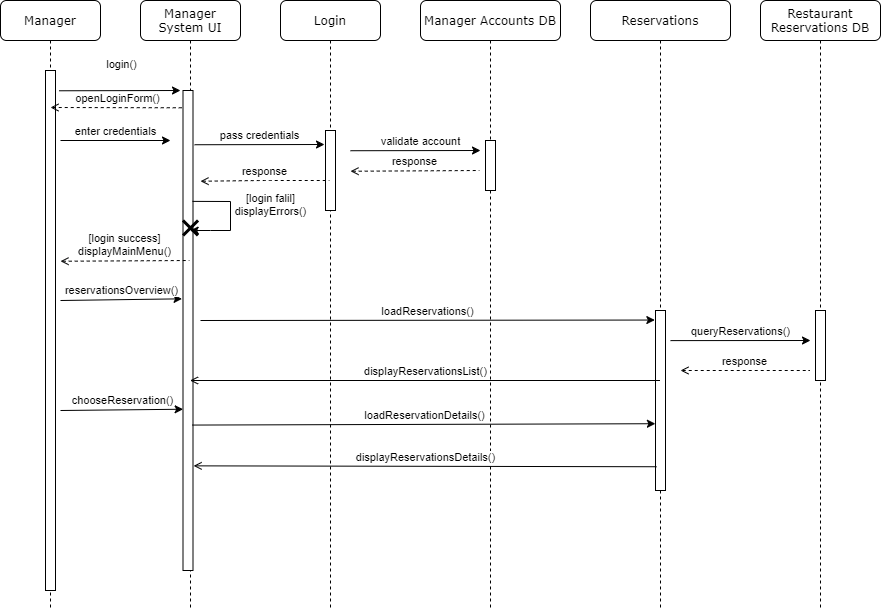

The diagram above was exported from draw.io. Its source (the exported page's mxGraphModel, read from the mxfile embedded in the PNG):
<mxGraphModel dx="865" dy="460" grid="1" gridSize="10" guides="1" tooltips="1" connect="1" arrows="1" fold="1" page="1" pageScale="1" pageWidth="1100" pageHeight="850" background="#ffffff" math="0" shadow="0">
  <root>
    <mxCell id="0" />
    <mxCell id="1" parent="0" />
    <mxCell id="7baba1c4bc27f4b0-2" value="Manager System UI" style="shape=umlLifeline;perimeter=lifelinePerimeter;whiteSpace=wrap;html=1;container=1;collapsible=0;recursiveResize=0;outlineConnect=0;rounded=1;shadow=0;comic=0;labelBackgroundColor=none;strokeWidth=1;fontFamily=Verdana;fontSize=12;align=center;" parent="1" vertex="1">
      <mxGeometry x="240" y="80" width="100" height="610" as="geometry" />
    </mxCell>
    <mxCell id="Vi_g9tyN8mJB8emRrdFW-2" value="" style="html=1;points=[];perimeter=orthogonalPerimeter;rounded=0;shadow=0;comic=0;labelBackgroundColor=none;strokeWidth=1;fontFamily=Verdana;fontSize=12;align=center;" parent="7baba1c4bc27f4b0-2" vertex="1">
      <mxGeometry x="42.5" y="90" width="10" height="480" as="geometry" />
    </mxCell>
    <mxCell id="10FlgZ1FpZTST2VJfqYc-13" value="[login falil]&lt;br&gt;displayErrors()" style="endArrow=classic;html=1;endFill=1;verticalAlign=bottom;rounded=0;exitX=0.95;exitY=0.231;exitDx=0;exitDy=0;exitPerimeter=0;" edge="1" parent="7baba1c4bc27f4b0-2" source="Vi_g9tyN8mJB8emRrdFW-2" target="7baba1c4bc27f4b0-2">
      <mxGeometry x="0.2501" y="-41" width="50" height="50" relative="1" as="geometry">
        <mxPoint x="70" y="240" as="sourcePoint" />
        <mxPoint x="110" y="280" as="targetPoint" />
        <Array as="points">
          <mxPoint x="90" y="201" />
          <mxPoint x="90" y="230" />
          <mxPoint x="70" y="230" />
        </Array>
        <mxPoint x="40" y="31" as="offset" />
      </mxGeometry>
    </mxCell>
    <mxCell id="10FlgZ1FpZTST2VJfqYc-25" value="" style="shape=umlDestroy;whiteSpace=wrap;html=1;strokeWidth=3;" vertex="1" parent="7baba1c4bc27f4b0-2">
      <mxGeometry x="42.5" y="220" width="15" height="15" as="geometry" />
    </mxCell>
    <mxCell id="7baba1c4bc27f4b0-4" value="Restaurant Reservations DB" style="shape=umlLifeline;perimeter=lifelinePerimeter;whiteSpace=wrap;html=1;container=1;collapsible=0;recursiveResize=0;outlineConnect=0;rounded=1;shadow=0;comic=0;labelBackgroundColor=none;strokeWidth=1;fontFamily=Verdana;fontSize=12;align=center;" parent="1" vertex="1">
      <mxGeometry x="860" y="80" width="120" height="610" as="geometry" />
    </mxCell>
    <mxCell id="Vi_g9tyN8mJB8emRrdFW-55" value="" style="html=1;points=[];perimeter=orthogonalPerimeter;rounded=0;shadow=0;comic=0;labelBackgroundColor=none;strokeWidth=1;fontFamily=Verdana;fontSize=12;align=center;" parent="7baba1c4bc27f4b0-4" vertex="1">
      <mxGeometry x="55" y="310" width="10" height="70" as="geometry" />
    </mxCell>
    <mxCell id="7baba1c4bc27f4b0-5" value="Login" style="shape=umlLifeline;perimeter=lifelinePerimeter;whiteSpace=wrap;html=1;container=1;collapsible=0;recursiveResize=0;outlineConnect=0;rounded=1;shadow=0;comic=0;labelBackgroundColor=none;strokeWidth=1;fontFamily=Verdana;fontSize=12;align=center;" parent="1" vertex="1">
      <mxGeometry x="380" y="80" width="100" height="610" as="geometry" />
    </mxCell>
    <mxCell id="Vi_g9tyN8mJB8emRrdFW-8" value="" style="html=1;points=[];perimeter=orthogonalPerimeter;rounded=0;shadow=0;comic=0;labelBackgroundColor=none;strokeWidth=1;fontFamily=Verdana;fontSize=12;align=center;" parent="7baba1c4bc27f4b0-5" vertex="1">
      <mxGeometry x="45" y="130" width="10" height="80" as="geometry" />
    </mxCell>
    <mxCell id="7baba1c4bc27f4b0-8" value="Manager" style="shape=umlLifeline;perimeter=lifelinePerimeter;whiteSpace=wrap;html=1;container=1;collapsible=0;recursiveResize=0;outlineConnect=0;rounded=1;shadow=0;comic=0;labelBackgroundColor=none;strokeWidth=1;fontFamily=Verdana;fontSize=12;align=center;" parent="1" vertex="1">
      <mxGeometry x="100" y="80" width="100" height="610" as="geometry" />
    </mxCell>
    <mxCell id="7baba1c4bc27f4b0-10" value="" style="html=1;points=[];perimeter=orthogonalPerimeter;rounded=0;shadow=0;comic=0;labelBackgroundColor=none;strokeWidth=1;fontFamily=Verdana;fontSize=12;align=center;" parent="7baba1c4bc27f4b0-8" vertex="1">
      <mxGeometry x="45" y="70" width="10" height="520" as="geometry" />
    </mxCell>
    <mxCell id="Vi_g9tyN8mJB8emRrdFW-3" value="login()" style="endArrow=classic;html=1;endFill=1;verticalAlign=bottom;exitX=1.354;exitY=0.039;exitDx=0;exitDy=0;exitPerimeter=0;" parent="1" source="7baba1c4bc27f4b0-10" edge="1">
      <mxGeometry x="0.0229" y="17" width="50" height="50" relative="1" as="geometry">
        <mxPoint x="170" y="190" as="sourcePoint" />
        <mxPoint x="280" y="170" as="targetPoint" />
        <mxPoint as="offset" />
      </mxGeometry>
    </mxCell>
    <mxCell id="Vi_g9tyN8mJB8emRrdFW-11" value="Manager Accounts DB" style="shape=umlLifeline;perimeter=lifelinePerimeter;whiteSpace=wrap;html=1;container=1;collapsible=0;recursiveResize=0;outlineConnect=0;rounded=1;shadow=0;comic=0;labelBackgroundColor=none;strokeWidth=1;fontFamily=Verdana;fontSize=12;align=center;" parent="1" vertex="1">
      <mxGeometry x="520" y="80" width="140" height="610" as="geometry" />
    </mxCell>
    <mxCell id="Vi_g9tyN8mJB8emRrdFW-12" value="" style="html=1;points=[];perimeter=orthogonalPerimeter;rounded=0;shadow=0;comic=0;labelBackgroundColor=none;strokeWidth=1;fontFamily=Verdana;fontSize=12;align=center;" parent="Vi_g9tyN8mJB8emRrdFW-11" vertex="1">
      <mxGeometry x="65" y="140" width="10" height="50" as="geometry" />
    </mxCell>
    <mxCell id="Vi_g9tyN8mJB8emRrdFW-26" value="reservationsOverview()" style="endArrow=classic;html=1;endFill=1;verticalAlign=bottom;entryX=-0.099;entryY=0.434;entryDx=0;entryDy=0;entryPerimeter=0;" parent="1" target="Vi_g9tyN8mJB8emRrdFW-2" edge="1">
      <mxGeometry width="50" height="50" relative="1" as="geometry">
        <mxPoint x="160" y="380" as="sourcePoint" />
        <mxPoint x="270" y="380" as="targetPoint" />
      </mxGeometry>
    </mxCell>
    <mxCell id="Vi_g9tyN8mJB8emRrdFW-35" value="loadReservations()" style="endArrow=classic;html=1;endFill=1;verticalAlign=bottom;entryX=-0.066;entryY=0.053;entryDx=0;entryDy=0;entryPerimeter=0;" parent="1" target="10FlgZ1FpZTST2VJfqYc-19" edge="1">
      <mxGeometry width="50" height="50" relative="1" as="geometry">
        <mxPoint x="300" y="400" as="sourcePoint" />
        <mxPoint x="740" y="400" as="targetPoint" />
      </mxGeometry>
    </mxCell>
    <mxCell id="10FlgZ1FpZTST2VJfqYc-3" value="enter credentials" style="endArrow=classic;endFill=1;verticalAlign=bottom;comic=0;html=1;" edge="1" parent="1">
      <mxGeometry width="50" height="50" relative="1" as="geometry">
        <mxPoint x="160" y="220" as="sourcePoint" />
        <mxPoint x="270" y="220" as="targetPoint" />
      </mxGeometry>
    </mxCell>
    <mxCell id="10FlgZ1FpZTST2VJfqYc-4" value="openLoginForm()" style="endArrow=none;html=1;endFill=0;verticalAlign=bottom;dashed=1;startArrow=open;startFill=0;entryX=0.13;entryY=0.036;entryDx=0;entryDy=0;entryPerimeter=0;" edge="1" parent="1" target="Vi_g9tyN8mJB8emRrdFW-2">
      <mxGeometry width="50" height="50" relative="1" as="geometry">
        <mxPoint x="150" y="187" as="sourcePoint" />
        <mxPoint x="260" y="190" as="targetPoint" />
      </mxGeometry>
    </mxCell>
    <mxCell id="10FlgZ1FpZTST2VJfqYc-5" value="pass credentials" style="endArrow=classic;html=1;endFill=1;verticalAlign=bottom;exitX=1.16;exitY=0.113;exitDx=0;exitDy=0;exitPerimeter=0;" edge="1" parent="1" source="Vi_g9tyN8mJB8emRrdFW-2">
      <mxGeometry width="50" height="50" relative="1" as="geometry">
        <mxPoint x="300" y="270" as="sourcePoint" />
        <mxPoint x="424" y="224" as="targetPoint" />
      </mxGeometry>
    </mxCell>
    <mxCell id="10FlgZ1FpZTST2VJfqYc-6" value="validate account" style="endArrow=classic;html=1;endFill=1;verticalAlign=bottom;exitX=1.16;exitY=0.113;exitDx=0;exitDy=0;exitPerimeter=0;" edge="1" parent="1">
      <mxGeometry x="0.0769" width="50" height="50" relative="1" as="geometry">
        <mxPoint x="450" y="230.2299999999999" as="sourcePoint" />
        <mxPoint x="580" y="230" as="targetPoint" />
        <mxPoint as="offset" />
      </mxGeometry>
    </mxCell>
    <mxCell id="10FlgZ1FpZTST2VJfqYc-10" value="response" style="endArrow=none;html=1;endFill=0;verticalAlign=bottom;dashed=1;startArrow=open;startFill=0;exitX=1.011;exitY=0.19;exitDx=0;exitDy=0;exitPerimeter=0;entryX=-0.1;entryY=0.146;entryDx=0;entryDy=0;entryPerimeter=0;" edge="1" parent="1">
      <mxGeometry width="50" height="50" relative="1" as="geometry">
        <mxPoint x="300.0000000000001" y="260.74" as="sourcePoint" />
        <mxPoint x="428.8899999999999" y="260" as="targetPoint" />
        <Array as="points">
          <mxPoint x="360" y="260" />
        </Array>
      </mxGeometry>
    </mxCell>
    <mxCell id="10FlgZ1FpZTST2VJfqYc-11" value="response" style="endArrow=none;html=1;endFill=0;verticalAlign=bottom;dashed=1;startArrow=open;startFill=0;exitX=1.011;exitY=0.19;exitDx=0;exitDy=0;exitPerimeter=0;entryX=-0.1;entryY=0.146;entryDx=0;entryDy=0;entryPerimeter=0;" edge="1" parent="1">
      <mxGeometry width="50" height="50" relative="1" as="geometry">
        <mxPoint x="450.0000000000001" y="250.74" as="sourcePoint" />
        <mxPoint x="578.8899999999999" y="250" as="targetPoint" />
      </mxGeometry>
    </mxCell>
    <mxCell id="10FlgZ1FpZTST2VJfqYc-12" value="[login success]&lt;br&gt;displayMainMenu()" style="endArrow=none;html=1;endFill=0;verticalAlign=bottom;dashed=1;startArrow=open;startFill=0;exitX=1.011;exitY=0.19;exitDx=0;exitDy=0;exitPerimeter=0;entryX=-0.1;entryY=0.146;entryDx=0;entryDy=0;entryPerimeter=0;" edge="1" parent="1">
      <mxGeometry width="50" height="50" relative="1" as="geometry">
        <mxPoint x="160.0000000000001" y="340.74" as="sourcePoint" />
        <mxPoint x="288.8899999999999" y="340" as="targetPoint" />
      </mxGeometry>
    </mxCell>
    <mxCell id="10FlgZ1FpZTST2VJfqYc-14" value="queryReservations()" style="endArrow=classic;html=1;endFill=1;verticalAlign=bottom;exitX=0.926;exitY=0.341;exitDx=0;exitDy=0;exitPerimeter=0;" edge="1" parent="1">
      <mxGeometry width="50" height="50" relative="1" as="geometry">
        <mxPoint x="770" y="420.1099999999999" as="sourcePoint" />
        <mxPoint x="910" y="420" as="targetPoint" />
      </mxGeometry>
    </mxCell>
    <mxCell id="10FlgZ1FpZTST2VJfqYc-17" value="response" style="endArrow=none;html=1;endFill=0;verticalAlign=bottom;dashed=1;startArrow=open;startFill=0;entryX=-0.1;entryY=0.146;entryDx=0;entryDy=0;entryPerimeter=0;" edge="1" parent="1">
      <mxGeometry width="50" height="50" relative="1" as="geometry">
        <mxPoint x="780" y="450" as="sourcePoint" />
        <mxPoint x="908.8899999999999" y="450" as="targetPoint" />
      </mxGeometry>
    </mxCell>
    <mxCell id="10FlgZ1FpZTST2VJfqYc-18" value="Reservations" style="shape=umlLifeline;perimeter=lifelinePerimeter;whiteSpace=wrap;html=1;container=1;collapsible=0;recursiveResize=0;outlineConnect=0;rounded=1;shadow=0;comic=0;labelBackgroundColor=none;strokeWidth=1;fontFamily=Verdana;fontSize=12;align=center;" vertex="1" parent="1">
      <mxGeometry x="690" y="80" width="140" height="610" as="geometry" />
    </mxCell>
    <mxCell id="10FlgZ1FpZTST2VJfqYc-19" value="" style="html=1;points=[];perimeter=orthogonalPerimeter;rounded=0;shadow=0;comic=0;labelBackgroundColor=none;strokeWidth=1;fontFamily=Verdana;fontSize=12;align=center;" vertex="1" parent="10FlgZ1FpZTST2VJfqYc-18">
      <mxGeometry x="65" y="310" width="10" height="180" as="geometry" />
    </mxCell>
    <mxCell id="10FlgZ1FpZTST2VJfqYc-26" value="chooseReservation()" style="endArrow=classic;html=1;endFill=1;verticalAlign=bottom;entryX=0.012;entryY=0.664;entryDx=0;entryDy=0;entryPerimeter=0;" edge="1" parent="1" target="Vi_g9tyN8mJB8emRrdFW-2">
      <mxGeometry width="50" height="50" relative="1" as="geometry">
        <mxPoint x="160" y="490" as="sourcePoint" />
        <mxPoint x="270.0000000000001" y="490" as="targetPoint" />
      </mxGeometry>
    </mxCell>
    <mxCell id="10FlgZ1FpZTST2VJfqYc-22" value="displayReservationsList()" style="endArrow=none;html=1;endFill=0;verticalAlign=bottom;startArrow=open;startFill=0;" edge="1" parent="1" target="10FlgZ1FpZTST2VJfqYc-18">
      <mxGeometry width="50" height="50" relative="1" as="geometry">
        <mxPoint x="289.5" y="460" as="sourcePoint" />
        <mxPoint x="730" y="460" as="targetPoint" />
      </mxGeometry>
    </mxCell>
    <mxCell id="10FlgZ1FpZTST2VJfqYc-27" value="loadReservationDetails()" style="endArrow=classic;html=1;endFill=1;verticalAlign=bottom;exitX=0.95;exitY=0.697;exitDx=0;exitDy=0;exitPerimeter=0;entryX=-0.01;entryY=0.629;entryDx=0;entryDy=0;entryPerimeter=0;" edge="1" parent="1" source="Vi_g9tyN8mJB8emRrdFW-2" target="10FlgZ1FpZTST2VJfqYc-19">
      <mxGeometry width="50" height="50" relative="1" as="geometry">
        <mxPoint x="299.7600000000002" y="504.58000000000015" as="sourcePoint" />
        <mxPoint x="740" y="505" as="targetPoint" />
      </mxGeometry>
    </mxCell>
    <mxCell id="10FlgZ1FpZTST2VJfqYc-28" value="displayReservationsDetails()" style="endArrow=none;html=1;endFill=0;verticalAlign=bottom;startArrow=open;startFill=0;entryX=0.1;entryY=0.868;entryDx=0;entryDy=0;entryPerimeter=0;exitX=1.06;exitY=0.782;exitDx=0;exitDy=0;exitPerimeter=0;" edge="1" parent="1" source="Vi_g9tyN8mJB8emRrdFW-2" target="10FlgZ1FpZTST2VJfqYc-19">
      <mxGeometry width="50" height="50" relative="1" as="geometry">
        <mxPoint x="299.66666666666674" y="550" as="sourcePoint" />
        <mxPoint x="730" y="550" as="targetPoint" />
      </mxGeometry>
    </mxCell>
  </root>
</mxGraphModel>